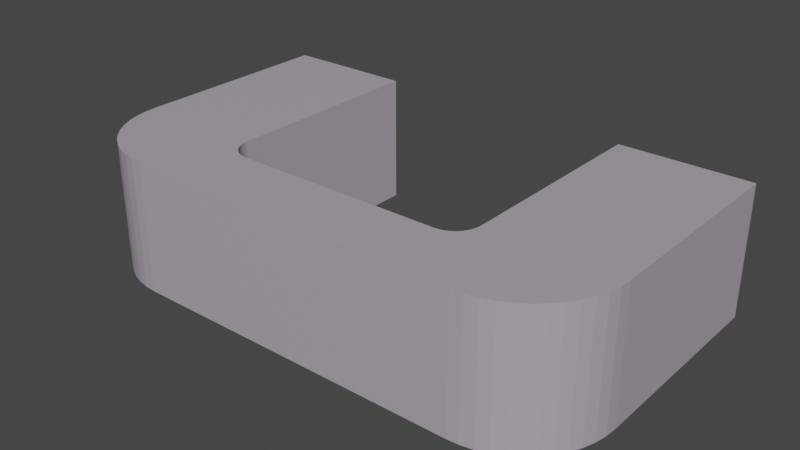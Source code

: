 # Source: rpicpu.panel.handler.blend  (saved by Blender 3.6.11; exported with 4.5.12 LTS)
import bpy
from mathutils import Matrix  # noqa: F401  (used for matrix-valued properties, if any)

bpy.ops.wm.read_factory_settings(use_empty=True)
scene = bpy.context.scene
scene.name = 'Scene'

# ---- collections
col_cpu = bpy.data.collections.new('cpu'); scene.collection.children.link(col_cpu)

# ---- materials (node trees are filled in below, after node groups)
mat_3dprinted_gray = bpy.data.materials.new('3DPrinted.Gray')
mat_3dprinted_gray.use_transparent_shadow = False

# ---- material node trees
mat_3dprinted_gray.use_nodes = True; mat_3dprinted_gray.node_tree.nodes.clear()
_N = mat_3dprinted_gray.node_tree.nodes; _L = mat_3dprinted_gray.node_tree.links
n0 = _N.new('ShaderNodeBsdfPrincipled'); n0.name = 'Principled BSDF'; n0.location = (10, 300)
n0.distribution = 'GGX'
n0.subsurface_method = 'RANDOM_WALK_SKIN'
n0.inputs[0].default_value = (0.4179, 0.3717, 0.4292, 1.0)
n0.inputs[3].default_value = 1.45
n0.inputs[13].default_value = 0.2772
n0.inputs[27].default_value = (0.0, 0.0, 0.0, 1.0)
n0.inputs[28].default_value = 1.0
n1 = _N.new('ShaderNodeOutputMaterial'); n1.name = 'Material Output'; n1.location = (300, 300)
_L.new(n0.outputs[0], n1.inputs[0])
n1.is_active_output = True

# ---- world
world_world = bpy.data.worlds.new('World'); scene.world = world_world
world_world.use_nodes = True; world_world.node_tree.nodes.clear()
_N = world_world.node_tree.nodes; _L = world_world.node_tree.links
n0 = _N.new('ShaderNodeOutputWorld'); n0.name = 'World Output'; n0.location = (300, 300)
n1 = _N.new('ShaderNodeBackground'); n1.name = 'Background'; n1.location = (10, 300)
n1.inputs[0].default_value = (0.05088, 0.05088, 0.05088, 1.0)
_L.new(n1.outputs[0], n0.inputs[0])
n0.is_active_output = True
world_world.color = (0.05088, 0.05088, 0.05088)
world_world.use_sun_shadow = False
world_world.sun_shadow_jitter_overblur = 0.0

# ---- meshes
me_cube_111 = bpy.data.meshes.new('Cube.111')
me_cube_111.from_pydata([(1.332e-15, -40.0, -10.0), (10.0, -32.55, -5.0), (10.0, -32.74, -4.063), (10.0, -2.552, -5.0), (1.332e-15, -40.0, -4.53e-07), (10.0, -33.27, -3.269), (10.0, -34.06, -2.738), (10.0, -2.738, -4.063), (1.332e-15, -30.0, -10.0), (10.0, -35.0, -2.552), (10.0, -3.269, -3.269), (10.0, -35.94, -2.738), (1.332e-15, -30.0, -4.53e-07), (10.0, -36.73, -3.269), (10.0, -37.26, -4.063), (10.0, -4.063, -2.738), (10.0, -37.45, -5.0), (16.0, -40.0, -10.0), (10.0, -37.26, -5.937), (10.0, -5.0, -2.552), (10.0, -36.73, -6.731), (16.0, -40.0, 0.0), (10.0, -35.94, -7.262), (10.0, -5.937, -2.738), (10.0, -35.0, -7.448), (16.0, -30.0, -10.0), (10.0, -6.731, -3.269), (10.0, -34.06, -7.262), (10.0, -33.27, -6.731), (16.0, -30.0, 0.0), (10.0, -32.74, -5.937), (10.0, -7.262, -4.063), (16.91, -39.94, -10.0), (10.0, -7.448, -5.0), (16.91, -39.94, 0.0), (10.0, -7.262, -5.937), (16.26, -29.98, -10.0), (10.0, -6.731, -6.731), (16.26, -29.98, 0.0), (10.0, -5.937, -7.262), (17.81, -39.76, -10.0), (10.0, -5.0, -7.448), (17.81, -39.76, 0.0), (10.0, -4.063, -7.262), (16.52, -29.93, -10.0), (10.0, -3.269, -6.731), (16.52, -29.93, 0.0), (10.0, -2.738, -5.937), (18.68, -39.47, -10.0), (18.68, -39.47, 0.0), (16.77, -29.85, -10.0), (16.77, -29.85, 0.0), (19.5, -39.06, -10.0), (19.5, -39.06, 0.0), (17.0, -29.73, -10.0), (17.0, -29.73, 0.0), (20.26, -38.55, -10.0), (20.26, -38.55, 0.0), (17.22, -29.59, -10.0), (17.22, -29.59, 0.0), (20.95, -37.95, -10.0), (20.95, -37.95, 0.0), (17.41, -29.41, -10.0), (17.41, -29.41, 0.0), (21.55, -37.26, -10.0), (21.55, -37.26, 0.0), (17.59, -29.22, -10.0), (17.59, -29.22, 0.0), (22.06, -36.5, -10.0), (22.06, -36.5, 0.0), (17.73, -29.0, -10.0), (17.73, -29.0, 0.0), (22.47, -35.68, -10.0), (22.47, -35.68, 0.0), (17.85, -28.77, -10.0), (17.85, -28.77, 0.0), (22.76, -34.81, -10.0), (22.76, -34.81, 0.0), (17.93, -28.52, -10.0), (17.93, -28.52, 0.0), (22.94, -33.91, -10.0), (22.94, -33.91, 0.0), (17.98, -28.26, -10.0), (17.98, -28.26, 0.0), (23.0, -33.0, -10.0), (23.0, -33.0, 0.0), (18.0, -28.0, -10.0), (18.0, -28.0, 0.0), (23.0, -7.0, -10.0), (23.0, -7.0, 4.53e-07), (18.0, -12.0, -10.0), (18.0, -12.0, 4.53e-07), (22.94, -6.086, -10.0), (22.94, -6.086, 4.53e-07), (17.98, -11.74, -10.0), (17.98, -11.74, 4.53e-07), (22.76, -5.188, -10.0), (22.76, -5.188, 4.53e-07), (17.93, -11.48, -10.0), (17.93, -11.48, 4.53e-07), (22.47, -4.321, -10.0), (22.47, -4.321, 4.53e-07), (17.85, -11.23, -10.0), (17.85, -11.23, 4.53e-07), (22.06, -3.5, -10.0), (22.06, -3.5, 4.53e-07), (17.73, -11.0, -10.0), (17.73, -11.0, 4.53e-07), (21.55, -2.739, -10.0), (21.55, -2.739, 4.53e-07), (17.59, -10.78, -10.0), (17.59, -10.78, 4.53e-07), (20.95, -2.05, -10.0), (20.95, -2.05, 4.53e-07), (17.41, -10.59, -10.0), (17.41, -10.59, 4.53e-07), (20.26, -1.447, -10.0), (20.26, -1.447, 4.53e-07), (17.22, -10.41, -10.0), (17.22, -10.41, 4.53e-07), (19.5, -0.9378, -10.0), (19.5, -0.9378, 4.53e-07), (17.0, -10.27, -10.0), (17.0, -10.27, 4.53e-07), (18.68, -0.5328, -10.0), (18.68, -0.5328, 4.53e-07), (16.77, -10.15, -10.0), (16.77, -10.15, 4.53e-07), (17.81, -0.2385, -10.0), (17.81, -0.2385, 4.53e-07), (16.52, -10.07, -10.0), (16.52, -10.07, 4.53e-07), (16.91, -0.05988, -10.0), (16.91, -0.05988, 4.53e-07), (16.26, -10.02, -10.0), (16.26, -10.02, 4.53e-07), (16.0, 7.629e-06, -10.0), (16.0, 7.629e-06, 4.53e-07), (16.0, -10.0, -10.0), (16.0, -10.0, 4.53e-07), (1.907e-06, 9.537e-06, -10.0), (1.907e-06, 9.537e-06, 0.0), (0.0, -10.0, -10.0), (0.0, -10.0, 0.0), (4.867e-07, -7.448, -5.0), (6.235e-07, -6.731, -6.731), (5.223e-07, -7.262, -5.937), (5.223e-07, -7.262, -4.063), (6.235e-07, -6.731, -3.269), (7.75e-07, -5.937, -2.738), (1.132e-06, -4.063, -2.738), (1.284e-06, -3.269, -3.269), (9.537e-07, -5.0, -2.552), (7.75e-07, -5.937, -7.262), (1.132e-06, -4.063, -7.262), (9.537e-07, -5.0, -7.448), (1.421e-06, -2.552, -5.0), (1.385e-06, -2.738, -5.937), (1.385e-06, -2.738, -4.063), (1.284e-06, -3.269, -6.731), (1.332e-15, -37.45, -5.0), (1.332e-15, -36.73, -6.731), (1.332e-15, -37.26, -5.937), (1.332e-15, -37.26, -4.063), (1.332e-15, -36.73, -3.269), (1.332e-15, -35.94, -2.738), (1.332e-15, -34.06, -2.738), (1.332e-15, -33.27, -3.269), (1.332e-15, -35.0, -2.552), (1.332e-15, -35.94, -7.262), (1.332e-15, -34.06, -7.262), (1.332e-15, -35.0, -7.448), (1.332e-15, -32.55, -5.0), (1.332e-15, -32.74, -5.937), (1.332e-15, -32.74, -4.063), (1.332e-15, -33.27, -6.731)], [], [(167, 12, 8, 0, 4, 164, 163, 160, 162, 161, 169, 171, 170, 175, 173, 172, 174), (4, 12, 167, 166, 168, 165, 164), (8, 12, 29, 25), (29, 21, 34, 38), (17, 21, 4, 0), (8, 25, 17, 0), (29, 12, 4, 21), (38, 34, 42, 46), (25, 29, 38, 36), (21, 17, 32, 34), (17, 25, 36, 32), (42, 40, 48, 49), (36, 38, 46, 44), (34, 32, 40, 42), (32, 36, 44, 40), (51, 49, 53, 55), (40, 44, 50, 48), (46, 42, 49, 51), (44, 46, 51, 50), (54, 55, 59, 58), (50, 51, 55, 54), (49, 48, 52, 53), (48, 50, 54, 52), (57, 56, 60, 61), (53, 52, 56, 57), (52, 54, 58, 56), (55, 53, 57, 59), (63, 61, 65, 67), (56, 58, 62, 60), (59, 57, 61, 63), (58, 59, 63, 62), (65, 64, 68, 69), (62, 63, 67, 66), (61, 60, 64, 65), (60, 62, 66, 64), (68, 70, 74, 72), (64, 66, 70, 68), (67, 65, 69, 71), (66, 67, 71, 70), (75, 73, 77, 79), (71, 69, 73, 75), (70, 71, 75, 74), (69, 68, 72, 73), (77, 76, 80, 81), (74, 75, 79, 78), (73, 72, 76, 77), (72, 74, 78, 76), (83, 81, 85, 87), (76, 78, 82, 80), (79, 77, 81, 83), (78, 79, 83, 82), (87, 85, 89, 91), (82, 83, 87, 86), (81, 80, 84, 85), (80, 82, 86, 84), (90, 91, 95, 94), (86, 87, 91, 90), (85, 84, 88, 89), (84, 86, 90, 88), (93, 92, 96, 97), (89, 88, 92, 93), (88, 90, 94, 92), (91, 89, 93, 95), (99, 97, 101, 103), (92, 94, 98, 96), (95, 93, 97, 99), (94, 95, 99, 98), (101, 100, 104, 105), (98, 99, 103, 102), (97, 96, 100, 101), (96, 98, 102, 100), (104, 106, 110, 108), (100, 102, 106, 104), (103, 101, 105, 107), (102, 103, 107, 106), (111, 109, 113, 115), (107, 105, 109, 111), (106, 107, 111, 110), (105, 104, 108, 109), (113, 112, 116, 117), (110, 111, 115, 114), (109, 108, 112, 113), (108, 110, 114, 112), (119, 117, 121, 123), (112, 114, 118, 116), (115, 113, 117, 119), (114, 115, 119, 118), (123, 121, 125, 127), (118, 119, 123, 122), (117, 116, 120, 121), (116, 118, 122, 120), (125, 124, 128, 129), (122, 123, 127, 126), (121, 120, 124, 125), (120, 122, 126, 124), (131, 129, 133, 135), (124, 126, 130, 128), (127, 125, 129, 131), (126, 127, 131, 130), (134, 135, 139, 138), (130, 131, 135, 134), (129, 128, 132, 133), (128, 130, 134, 132), (137, 136, 140, 141), (133, 132, 136, 137), (132, 134, 138, 136), (135, 133, 137, 139), (146, 145, 142, 143, 148, 147, 144), (149, 148, 143, 141, 140, 142, 145, 153, 155, 154, 159, 157, 156, 158, 151, 150, 152), (136, 138, 142, 140), (139, 137, 141, 143), (138, 139, 143, 142), (45, 47, 157, 159), (31, 33, 144, 147), (156, 3, 7, 158), (47, 3, 156, 157), (144, 33, 35, 146), (158, 7, 10, 151), (146, 35, 37, 145), (10, 15, 150, 151), (145, 37, 39, 153), (15, 19, 152, 150), (39, 41, 155, 153), (19, 23, 149, 152), (41, 43, 154, 155), (23, 26, 148, 149), (43, 45, 159, 154), (26, 31, 147, 148), (31, 26, 23, 19, 15, 10, 7, 3, 47, 45, 43, 41, 39, 37, 35, 33), (28, 30, 173, 175), (14, 16, 160, 163), (1, 2, 174, 172), (30, 1, 172, 173), (16, 18, 162, 160), (2, 5, 167, 174), (18, 20, 161, 162), (5, 6, 166, 167), (161, 20, 22, 169), (6, 9, 168, 166), (22, 24, 171, 169), (9, 11, 165, 168), (24, 27, 170, 171), (11, 13, 164, 165), (27, 28, 175, 170), (13, 14, 163, 164), (16, 14, 13, 11, 9, 6, 5, 2, 1, 30, 28, 27, 24, 22, 20, 18)])
_uv = me_cube_111.uv_layers.new(name='UVMap')
_uv.uv.foreach_set('vector', [0.5433, 0.1683, 0.625, 0.25, 0.375, 0.25, 0.375, 0.0, 0.625, 0.0, 0.5433, 0.08172, 0.5234, 0.06845, 0.5, 0.0638, 0.4766, 0.06845, 0.4567, 0.08172, 0.4435, 0.1016, 0.4388, 0.125, 0.4435, 0.1484, 0.4567, 0.1683, 0.4766, 0.1815, 0.5, 0.1862, 0.5234, 0.1815, 0.625, 0.0, 0.625, 0.25, 0.5433, 0.1683, 0.5565, 0.1484, 0.5612, 0.125, 0.5565, 0.1016, 0.5433, 0.08172, 0.375, 0.25, 0.625, 0.25, 0.625, 0.5, 0.375, 0.5, 0.625, 0.5, 0.625, 0.75, 0.625, 0.75, 0.625, 0.5, 0.375, 0.75, 0.625, 0.75, 0.625, 1.0, 0.375, 1.0, 0.125, 0.5, 0.375, 0.5, 0.375, 0.75, 0.125, 0.75, 0.625, 0.5, 0.875, 0.5, 0.875, 0.75, 0.625, 0.75, 0.625, 0.5, 0.625, 0.75, 0.625, 0.75, 0.625, 0.5, 0.375, 0.5, 0.625, 0.5, 0.625, 0.5, 0.375, 0.5, 0.625, 0.75, 0.375, 0.75, 0.375, 0.75, 0.625, 0.75, 0.375, 0.75, 0.375, 0.5, 0.375, 0.5, 0.375, 0.75, 0.625, 0.75, 0.375, 0.75, 0.375, 0.75, 0.625, 0.75, 0.375, 0.5, 0.625, 0.5, 0.625, 0.5, 0.375, 0.5, 0.625, 0.75, 0.375, 0.75, 0.375, 0.75, 0.625, 0.75, 0.375, 0.75, 0.375, 0.5, 0.375, 0.5, 0.375, 0.75, 0.625, 0.5, 0.625, 0.75, 0.625, 0.75, 0.625, 0.5, 0.375, 0.75, 0.375, 0.5, 0.375, 0.5, 0.375, 0.75, 0.625, 0.5, 0.625, 0.75, 0.625, 0.75, 0.625, 0.5, 0.375, 0.5, 0.625, 0.5, 0.625, 0.5, 0.375, 0.5, 0.375, 0.5, 0.625, 0.5, 0.625, 0.5, 0.375, 0.5, 0.375, 0.5, 0.625, 0.5, 0.625, 0.5, 0.375, 0.5, 0.625, 0.75, 0.375, 0.75, 0.375, 0.75, 0.625, 0.75, 0.375, 0.75, 0.375, 0.5, 0.375, 0.5, 0.375, 0.75, 0.625, 0.75, 0.375, 0.75, 0.375, 0.75, 0.625, 0.75, 0.625, 0.75, 0.375, 0.75, 0.375, 0.75, 0.625, 0.75, 0.375, 0.75, 0.375, 0.5, 0.375, 0.5, 0.375, 0.75, 0.625, 0.5, 0.625, 0.75, 0.625, 0.75, 0.625, 0.5, 0.625, 0.5, 0.625, 0.75, 0.625, 0.75, 0.625, 0.5, 0.375, 0.75, 0.375, 0.5, 0.375, 0.5, 0.375, 0.75, 0.625, 0.5, 0.625, 0.75, 0.625, 0.75, 0.625, 0.5, 0.375, 0.5, 0.625, 0.5, 0.625, 0.5, 0.375, 0.5, 0.625, 0.75, 0.375, 0.75, 0.375, 0.75, 0.625, 0.75, 0.375, 0.5, 0.625, 0.5, 0.625, 0.5, 0.375, 0.5, 0.625, 0.75, 0.375, 0.75, 0.375, 0.75, 0.625, 0.75, 0.375, 0.75, 0.375, 0.5, 0.375, 0.5, 0.375, 0.75, 0.375, 0.75, 0.375, 0.5, 0.375, 0.5, 0.375, 0.75, 0.375, 0.75, 0.375, 0.5, 0.375, 0.5, 0.375, 0.75, 0.625, 0.5, 0.625, 0.75, 0.625, 0.75, 0.625, 0.5, 0.375, 0.5, 0.625, 0.5, 0.625, 0.5, 0.375, 0.5, 0.625, 0.5, 0.625, 0.75, 0.625, 0.75, 0.625, 0.5, 0.625, 0.5, 0.625, 0.75, 0.625, 0.75, 0.625, 0.5, 0.375, 0.5, 0.625, 0.5, 0.625, 0.5, 0.375, 0.5, 0.625, 0.75, 0.375, 0.75, 0.375, 0.75, 0.625, 0.75, 0.625, 0.75, 0.375, 0.75, 0.375, 0.75, 0.625, 0.75, 0.375, 0.5, 0.625, 0.5, 0.625, 0.5, 0.375, 0.5, 0.625, 0.75, 0.375, 0.75, 0.375, 0.75, 0.625, 0.75, 0.375, 0.75, 0.375, 0.5, 0.375, 0.5, 0.375, 0.75, 0.625, 0.5, 0.625, 0.75, 0.625, 0.75, 0.625, 0.5, 0.375, 0.75, 0.375, 0.5, 0.375, 0.5, 0.375, 0.75, 0.625, 0.5, 0.625, 0.75, 0.625, 0.75, 0.625, 0.5, 0.375, 0.5, 0.625, 0.5, 0.625, 0.5, 0.375, 0.5, 0.625, 0.5, 0.625, 0.75, 0.625, 0.75, 0.625, 0.5, 0.375, 0.5, 0.625, 0.5, 0.625, 0.5, 0.375, 0.5, 0.625, 0.75, 0.375, 0.75, 0.375, 0.75, 0.625, 0.75, 0.375, 0.75, 0.375, 0.5, 0.375, 0.5, 0.375, 0.75, 0.375, 0.5, 0.625, 0.5, 0.625, 0.5, 0.375, 0.5, 0.375, 0.5, 0.625, 0.5, 0.625, 0.5, 0.375, 0.5, 0.625, 0.75, 0.375, 0.75, 0.375, 0.75, 0.625, 0.75, 0.375, 0.75, 0.375, 0.5, 0.375, 0.5, 0.375, 0.75, 0.625, 0.75, 0.375, 0.75, 0.375, 0.75, 0.625, 0.75, 0.625, 0.75, 0.375, 0.75, 0.375, 0.75, 0.625, 0.75, 0.375, 0.75, 0.375, 0.5, 0.375, 0.5, 0.375, 0.75, 0.625, 0.5, 0.625, 0.75, 0.625, 0.75, 0.625, 0.5, 0.625, 0.5, 0.625, 0.75, 0.625, 0.75, 0.625, 0.5, 0.375, 0.75, 0.375, 0.5, 0.375, 0.5, 0.375, 0.75, 0.625, 0.5, 0.625, 0.75, 0.625, 0.75, 0.625, 0.5, 0.375, 0.5, 0.625, 0.5, 0.625, 0.5, 0.375, 0.5, 0.625, 0.75, 0.375, 0.75, 0.375, 0.75, 0.625, 0.75, 0.375, 0.5, 0.625, 0.5, 0.625, 0.5, 0.375, 0.5, 0.625, 0.75, 0.375, 0.75, 0.375, 0.75, 0.625, 0.75, 0.375, 0.75, 0.375, 0.5, 0.375, 0.5, 0.375, 0.75, 0.375, 0.75, 0.375, 0.5, 0.375, 0.5, 0.375, 0.75, 0.375, 0.75, 0.375, 0.5, 0.375, 0.5, 0.375, 0.75, 0.625, 0.5, 0.625, 0.75, 0.625, 0.75, 0.625, 0.5, 0.375, 0.5, 0.625, 0.5, 0.625, 0.5, 0.375, 0.5, 0.625, 0.5, 0.625, 0.75, 0.625, 0.75, 0.625, 0.5, 0.625, 0.5, 0.625, 0.75, 0.625, 0.75, 0.625, 0.5, 0.375, 0.5, 0.625, 0.5, 0.625, 0.5, 0.375, 0.5, 0.625, 0.75, 0.375, 0.75, 0.375, 0.75, 0.625, 0.75, 0.625, 0.75, 0.375, 0.75, 0.375, 0.75, 0.625, 0.75, 0.375, 0.5, 0.625, 0.5, 0.625, 0.5, 0.375, 0.5, 0.625, 0.75, 0.375, 0.75, 0.375, 0.75, 0.625, 0.75, 0.375, 0.75, 0.375, 0.5, 0.375, 0.5, 0.375, 0.75, 0.625, 0.5, 0.625, 0.75, 0.625, 0.75, 0.625, 0.5, 0.375, 0.75, 0.375, 0.5, 0.375, 0.5, 0.375, 0.75, 0.625, 0.5, 0.625, 0.75, 0.625, 0.75, 0.625, 0.5, 0.375, 0.5, 0.625, 0.5, 0.625, 0.5, 0.375, 0.5, 0.625, 0.5, 0.625, 0.75, 0.625, 0.75, 0.625, 0.5, 0.375, 0.5, 0.625, 0.5, 0.625, 0.5, 0.375, 0.5, 0.625, 0.75, 0.375, 0.75, 0.375, 0.75, 0.625, 0.75, 0.375, 0.75, 0.375, 0.5, 0.375, 0.5, 0.375, 0.75, 0.625, 0.75, 0.375, 0.75, 0.375, 0.75, 0.625, 0.75, 0.375, 0.5, 0.625, 0.5, 0.625, 0.5, 0.375, 0.5, 0.625, 0.75, 0.375, 0.75, 0.375, 0.75, 0.625, 0.75, 0.375, 0.75, 0.375, 0.5, 0.375, 0.5, 0.375, 0.75, 0.625, 0.5, 0.625, 0.75, 0.625, 0.75, 0.625, 0.5, 0.375, 0.75, 0.375, 0.5, 0.375, 0.5, 0.375, 0.75, 0.625, 0.5, 0.625, 0.75, 0.625, 0.75, 0.625, 0.5, 0.375, 0.5, 0.625, 0.5, 0.625, 0.5, 0.375, 0.5, 0.375, 0.5, 0.625, 0.5, 0.625, 0.5, 0.375, 0.5, 0.375, 0.5, 0.625, 0.5, 0.625, 0.5, 0.375, 0.5, 0.625, 0.75, 0.375, 0.75, 0.375, 0.75, 0.625, 0.75, 0.375, 0.75, 0.375, 0.5, 0.375, 0.5, 0.375, 0.75, 0.625, 0.75, 0.375, 0.75, 0.375, 0.75, 0.625, 0.75, 0.625, 0.75, 0.375, 0.75, 0.375, 0.75, 0.625, 0.75, 0.375, 0.75, 0.375, 0.5, 0.375, 0.5, 0.375, 0.75, 0.625, 0.5, 0.625, 0.75, 0.625, 0.75, 0.625, 0.5, 0.4766, 0.5685, 0.4567, 0.5817, 0.375, 0.5, 0.625, 0.5, 0.5433, 0.5817, 0.5234, 0.5685, 0.5, 0.5638, 0.5565, 0.6016, 0.5433, 0.5817, 0.625, 0.5, 0.625, 0.75, 0.375, 0.75, 0.375, 0.5, 0.4567, 0.5817, 0.4435, 0.6016, 0.4388, 0.625, 0.4435, 0.6484, 0.4567, 0.6683, 0.4766, 0.6815, 0.5, 0.6862, 0.5234, 0.6815, 0.5433, 0.6683, 0.5565, 0.6484, 0.5612, 0.625, 0.375, 0.75, 0.375, 0.5, 0.375, 0.5, 0.375, 0.75, 0.625, 0.5, 0.625, 0.75, 0.625, 0.75, 0.625, 0.5, 0.375, 0.5, 0.625, 0.5, 0.625, 0.5, 0.375, 0.5, 0.0, 0.0, 0.0, 0.0, 0.0, 0.0, 0.0, 0.0, 0.0, 0.0, 0.0, 0.0, 0.0, 0.0, 0.0, 0.0, 0.0, 0.0, 0.0, 0.0, 0.0, 0.0, 0.0, 0.0, 0.0, 0.0, 0.0, 0.0, 0.0, 0.0, 0.0, 0.0, 0.0, 0.0, 0.0, 0.0, 0.0, 0.0, 0.0, 0.0, 0.0, 0.0, 0.0, 0.0, 0.0, 0.0, 0.0, 0.0, 0.0, 0.0, 0.0, 0.0, 0.0, 0.0, 0.0, 0.0, 0.0, 0.0, 0.0, 0.0, 0.0, 0.0, 0.0, 0.0, 0.0, 0.0, 0.0, 0.0, 0.0, 0.0, 0.0, 0.0, 0.0, 0.0, 0.0, 0.0, 0.0, 0.0, 0.0, 0.0, 0.0, 0.0, 0.0, 0.0, 0.0, 0.0, 0.0, 0.0, 0.0, 0.0, 0.0, 0.0, 0.0, 0.0, 0.0, 0.0, 0.0, 0.0, 0.0, 0.0, 0.0, 0.0, 0.0, 0.0, 0.0, 0.0, 0.0, 0.0, 0.0, 0.0, 0.0, 0.0, 0.0, 0.0, 0.0, 0.0, 0.0, 0.0, 0.0, 0.0, 0.0, 0.0, 0.0, 0.0, 0.0, 0.0, 0.0, 0.0, 0.0, 0.0, 0.0, 0.0, 0.0, 0.0, 0.0, 0.0, 0.0, 0.0, 0.0, 0.0, 0.0, 0.0, 0.0, 0.0, 0.0, 0.0, 0.0, 0.0, 0.0, 0.0, 0.0, 0.0, 0.0, 0.0, 0.0, 0.0, 0.0, 0.0, 0.0, 0.0, 0.0, 0.0, 0.0, 0.0, 0.0, 0.0, 0.0, 0.0, 0.0, 0.0, 0.0, 0.0, 0.0, 0.0, 0.0, 0.0, 0.0, 0.0, 0.0, 0.0, 0.0, 0.0, 0.0, 0.0, 0.0, 0.0, 0.0, 0.0, 0.0, 0.0, 0.0, 0.0, 0.0, 0.0, 0.0, 0.0, 0.0, 0.0, 0.0, 0.0, 0.0, 0.0, 0.0, 0.0, 0.0, 0.0, 0.0, 0.0, 0.0, 0.0, 0.0, 0.0, 0.0, 0.0, 0.0, 0.0, 0.0, 0.0, 0.0, 0.0, 0.0, 0.0, 0.0, 0.0, 0.0, 0.0, 0.0, 0.0, 0.0, 0.0, 0.0, 0.0, 0.0, 0.0, 0.0, 0.0, 0.0, 0.0, 0.0, 0.0, 0.0, 0.0, 0.0, 0.0, 0.0, 0.0, 0.0, 0.0, 0.0, 0.0, 0.0, 0.0, 0.0, 0.0, 0.0, 0.0, 0.0, 0.0, 0.0, 0.0, 0.0, 0.0, 0.0, 0.0, 0.0, 0.0, 0.0, 0.0, 0.0, 0.0, 0.0, 0.0, 0.0, 0.0, 0.0, 0.0, 0.0, 0.0, 0.0, 0.0, 0.0, 0.0, 0.0, 0.0, 0.0, 0.0, 0.0, 0.0, 0.0, 0.0, 0.0, 0.0, 0.0, 0.0, 0.0, 0.0, 0.0, 0.0, 0.0, 0.0, 0.0, 0.0, 0.0, 0.0, 0.0, 0.0, 0.0, 0.0, 0.0, 0.0, 0.0, 0.0, 0.0, 0.0, 0.0, 0.0, 0.0, 0.0, 0.0, 0.0])
me_cube_111.materials.append(mat_3dprinted_gray)
me_cube_111.update()

# ---- objects
ob_rpicpu_panel_handler_left = bpy.data.objects.new('rpicpu.panel.handler.left', me_cube_111)

# ---- transforms, parenting, visibility, modifiers, constraints
ob_rpicpu_panel_handler_left.location = (0.0, 0.0, 0.0)
ob_rpicpu_panel_handler_left.rotation_euler = (3.142, 5.886e-08, -1.571)

# ---- collection membership
col_cpu.objects.link(ob_rpicpu_panel_handler_left)

# ---- scene / render settings (as saved in the file)
scene.frame_start = 1; scene.frame_end = 250; scene.frame_set(19)
scene.render.engine = 'BLENDER_EEVEE_NEXT'
scene.cycles.use_denoising = False
scene.cycles.samples = 128
scene.cycles.sampling_pattern = 'TABULATED_SOBOL'
scene.cycles.use_adaptive_sampling = False
scene.cycles.use_light_tree = False
scene.view_settings.view_transform = 'Filmic'
bpy.context.view_layer.update()

# ---- added for rendering (the .blend has no active camera and no usable light): camera, sun
cam_auto = bpy.data.cameras.new('AutoCamera')
cam_auto.lens = 50.0
cam_auto.sensor_width = 36.0
cam_auto.clip_end = 1000.0
ob_auto_camera = bpy.data.objects.new('AutoCamera', cam_auto)
scene.collection.objects.link(ob_auto_camera)
ob_auto_camera.location = (63.682, -63.9184, 39.9456)
ob_auto_camera.rotation_euler = (1.09748, -7.21219e-08, 0.694738)
scene.camera = ob_auto_camera
light_auto_sun = bpy.data.lights.new('AutoSun', 'SUN')
light_auto_sun.energy = 3.0
light_auto_sun.angle = 0.0523599
ob_auto_sun = bpy.data.objects.new('AutoSun', light_auto_sun)
scene.collection.objects.link(ob_auto_sun)
ob_auto_sun.rotation_euler = (0.872665, 0.174533, 0.523599)
bpy.context.view_layer.update()
